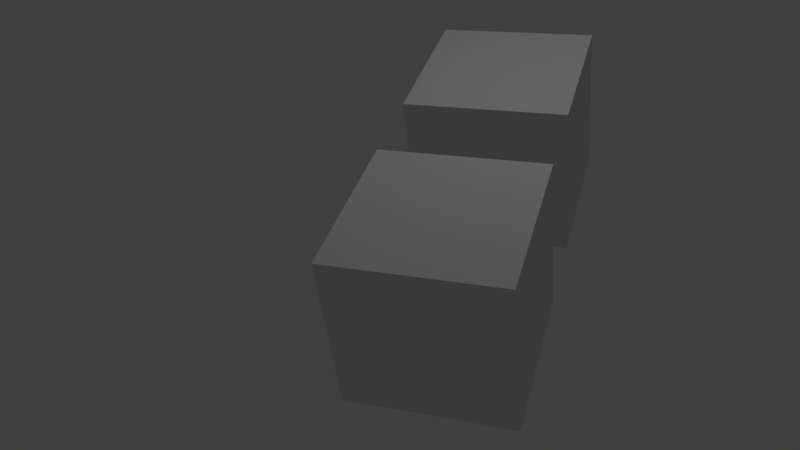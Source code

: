 # Source: kf-overshooter.blend  (saved by Blender 2.79.0; exported with 4.5.12 LTS)
import bpy
from mathutils import Matrix  # noqa: F401  (used for matrix-valued properties, if any)

bpy.ops.wm.read_factory_settings(use_empty=True)
scene = bpy.context.scene
scene.name = 'Scene'

# ---- collections
col_collection_1 = bpy.data.collections.new('Collection 1'); scene.collection.children.link(col_collection_1)

# ---- materials (node trees are filled in below, after node groups)
mat_material = bpy.data.materials.new('Material')
mat_material.alpha_threshold = 0.0
mat_material.use_transparent_shadow = False
mat_material.roughness = 0.5
mat_material.line_color = (0.0, 0.0, 0.0, 1.0)

# ---- material node trees

# ---- world
world_world = bpy.data.worlds.new('World'); scene.world = world_world
world_world.color = (0.05088, 0.05088, 0.05088)
world_world.use_sun_shadow = False
world_world.sun_shadow_jitter_overblur = 0.0
world_world.cycles.sampling_method = 'MANUAL'

# ---- cameras
cam_camera = bpy.data.cameras.new('Camera')
cam_camera.clip_end = 100.0
cam_camera.lens = 35.0
cam_camera.sensor_width = 32.0
cam_camera.sensor_height = 18.0
cam_camera.ortho_scale = 7.314
cam_camera.dof.focus_distance = 0.0
cam_camera.dof.aperture_fstop = 128.0

# ---- lights
light_lamp = bpy.data.lights.new('Lamp', 'POINT')
light_lamp.transmission_factor = 0.0
light_lamp.cutoff_distance = 30.0
light_lamp.energy = 100.0
light_lamp.shadow_buffer_clip_start = 1.001
light_lamp.shadow_soft_size = 0.1
light_lamp.shadow_maximum_resolution = 0.006
light_lamp.use_absolute_resolution = True

# ---- meshes
me_cube_001 = bpy.data.meshes.new('Cube.001')
me_cube_001.from_pydata([(1.0, 1.0, -1.0), (1.0, -1.0, -1.0), (-1.0, -1.0, -1.0), (-1.0, 1.0, -1.0), (1.0, 1.0, 1.0), (1.0, -1.0, 1.0), (-1.0, -1.0, 1.0), (-1.0, 1.0, 1.0)], [], [(0, 1, 2, 3), (4, 7, 6, 5), (0, 4, 5, 1), (1, 5, 6, 2), (2, 6, 7, 3), (4, 0, 3, 7)])
me_cube_001.materials.append(mat_material)
me_cube_001.use_remesh_preserve_volume = False
me_cube_001.use_remesh_preserve_attributes = False
me_cube_001.use_mirror_vertex_groups = False
me_cube_001.update()
me_cube = bpy.data.meshes.new('Cube')
me_cube.from_pydata([(1.0, 1.0, -1.0), (1.0, -1.0, -1.0), (-1.0, -1.0, -1.0), (-1.0, 1.0, -1.0), (1.0, 1.0, 1.0), (1.0, -1.0, 1.0), (-1.0, -1.0, 1.0), (-1.0, 1.0, 1.0)], [], [(0, 1, 2, 3), (4, 7, 6, 5), (0, 4, 5, 1), (1, 5, 6, 2), (2, 6, 7, 3), (4, 0, 3, 7)])
me_cube.materials.append(mat_material)
me_cube.use_remesh_preserve_volume = False
me_cube.use_remesh_preserve_attributes = False
me_cube.use_mirror_vertex_groups = False
me_cube.update()

# ---- objects
ob_cube_001 = bpy.data.objects.new('Cube.001', me_cube_001)
ob_cube = bpy.data.objects.new('Cube', me_cube)
ob_lamp = bpy.data.objects.new('Lamp', light_lamp)
ob_camera = bpy.data.objects.new('Camera', cam_camera)

# ---- transforms, parenting, visibility, modifiers, constraints
ob_cube_001.location = (3.243, 1.5, 0.0)
ob_cube_001.lock_rotations_4d = False
ob_cube_001.empty_display_type = 'ARROWS'
ob_cube_001.lineart.crease_threshold = 0.0
ob_cube.location = (3.243, -1.5, 0.0)
ob_cube.lock_rotations_4d = False
ob_cube.empty_display_type = 'ARROWS'
ob_cube.lineart.crease_threshold = 0.0
ob_lamp.location = (4.076, 1.005, 5.904)
ob_lamp.rotation_euler = (0.6503, 0.05522, 1.866)
ob_lamp.lock_rotations_4d = False
ob_lamp.empty_display_type = 'ARROWS'
ob_lamp.color = (0.0, 0.0, 0.0, 0.0)
ob_lamp.lineart.crease_threshold = 0.0
ob_camera.location = (5.554, -8.191, 6.408)
ob_camera.rotation_euler = (0.9037, 0.1085, 0.3046)
ob_camera.lock_rotations_4d = False
ob_camera.empty_display_type = 'ARROWS'
ob_camera.color = (0.0, 0.0, 0.0, 0.0)
ob_camera.display_type = 'WIRE'
ob_camera.lineart.crease_threshold = 0.0

# ---- collection membership
col_collection_1.objects.link(ob_cube_001)
col_collection_1.objects.link(ob_cube)
col_collection_1.objects.link(ob_lamp)
col_collection_1.objects.link(ob_camera)

# ---- scene / render settings (as saved in the file)
scene.camera = ob_camera
scene.frame_start = 1; scene.frame_end = 60; scene.frame_set(16)
scene.render.engine = 'BLENDER_EEVEE_NEXT'
scene.render.resolution_percentage = 50
scene.render.fps_base = 1.001
scene.render.dither_intensity = 0.0
scene.cycles.use_denoising = False
scene.cycles.samples = 128
scene.cycles.sampling_pattern = 'TABULATED_SOBOL'
scene.cycles.use_adaptive_sampling = False
scene.cycles.use_light_tree = False
scene.cycles.blur_glossy = 0.0
scene.cycles.sample_clamp_indirect = 0.0
scene.view_settings.view_transform = 'Standard'
bpy.context.view_layer.update()
